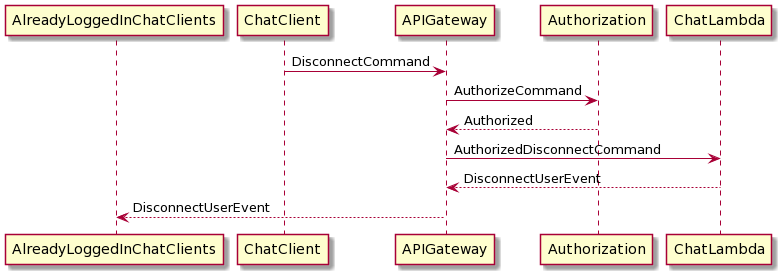

The diagram above was rendered by PlantUML. Its source (embedded in the PNG):
@startuml
participant AlreadyLoggedInChatClients
ChatClient -> APIGateway : DisconnectCommand
APIGateway -> Authorization : AuthorizeCommand
Authorization --> APIGateway : Authorized
APIGateway -> ChatLambda : AuthorizedDisconnectCommand
ChatLambda --> APIGateway : DisconnectUserEvent
APIGateway --> AlreadyLoggedInChatClients : DisconnectUserEvent
@enduml